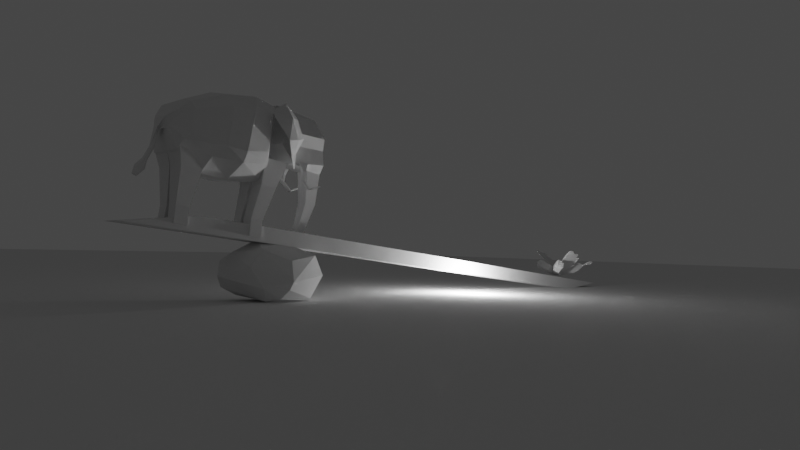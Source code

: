 # Source: balance.blend  (saved by Blender 3.0.42; exported with 4.5.12 LTS)
import bpy
from mathutils import Matrix  # noqa: F401  (used for matrix-valued properties, if any)

bpy.ops.wm.read_factory_settings(use_empty=True)
scene = bpy.context.scene
scene.name = 'Scene'

# ---- collections
col_collection = bpy.data.collections.new('Collection'); scene.collection.children.link(col_collection)

# ---- world
world_world = bpy.data.worlds.new('World'); scene.world = world_world
world_world.use_nodes = True; world_world.node_tree.nodes.clear()
_N = world_world.node_tree.nodes; _L = world_world.node_tree.links
n0 = _N.new('ShaderNodeOutputWorld'); n0.name = 'World Output'; n0.location = (300, 300)
n1 = _N.new('ShaderNodeBackground'); n1.name = 'Background'; n1.location = (10, 300)
n1.inputs[0].default_value = (0.05088, 0.05088, 0.05088, 1.0)
_L.new(n1.outputs[0], n0.inputs[0])
n0.is_active_output = True
world_world.color = (0.0, 0.0, 0.0)
world_world.use_sun_shadow = False
world_world.sun_shadow_jitter_overblur = 0.0

# ---- cameras
cam_camera = bpy.data.cameras.new('Camera')
cam_camera.lens = 30.0
cam_camera.ortho_scale = 7.314

# ---- lights
light_light = bpy.data.lights.new('Light', 'POINT')
light_light.transmission_factor = 0.0
light_light.energy = 1000.0
light_light.shadow_soft_size = 0.1
light_light.shadow_maximum_resolution = 0.006
light_light.use_absolute_resolution = True

# ---- meshes
me_cube_001 = bpy.data.meshes.new('Cube.001')
me_cube_001.from_pydata([(0.07079, -0.4089, 0.4249), (0.1124, -0.4089, -0.08531), (0.5816, -1.646, 2.185), (0.5816, -1.521, 2.185), (0.1361, -2.109, 0.1619), (0.2514, -2.427, 2.285), (0.1361, -1.927, 0.3642), (0.2514, -1.924, 2.285), (0.4701, -1.543, 2.128), (0.4701, -1.624, 2.128), (0.4702, -1.814, 3.867), (0.4702, -0.6155, 3.801), (0.4592, -1.604, 1.914), (0.4592, -1.563, 1.914), (0.4699, -2.371, 2.554), (0.4699, -1.215, 2.363), (0.5734, -1.636, 1.898), (0.4422, -2.294, 3.005), (0.5734, -1.53, 1.898), (0.4422, -0.735, 2.872), (0.4733, -1.414, 2.455), (0.6358, -2.154, 3.334), (0.4733, -1.752, 2.455), (0.6358, -0.6913, 3.259), (0.3645, -1.523, 2.325), (0.3645, -1.644, 2.325), (0.2235, -1.143, 3.984), (0.2235, -0.521, 4.034), (0.1361, -1.882, 0.2821), (0.1361, -1.894, 0.01009), (0.7263, 2.721, 2.428), (0.7255, 2.721, 2.772), (0.0, 2.815, 2.905), (0.0, 2.815, 2.197), (0.5435, 2.815, 2.905), (0.5456, 2.815, 2.197), (0.6818, 2.788, 2.335), (0.6805, 2.788, 2.865), (0.0, -1.927, 0.3642), (0.0, -1.899, 2.277), (0.0, -2.109, 0.1619), (0.0, -2.427, 2.285), (0.0, -0.6155, 3.801), (0.0, -1.814, 3.867), (0.0, -1.215, 2.363), (0.0, -2.371, 2.554), (0.0, -0.735, 2.872), (0.0, -2.294, 3.005), (0.0, -0.6913, 3.259), (0.0, -2.154, 3.334), (-0.01664, -0.521, 4.034), (-0.01664, -1.143, 3.984), (0.1124, -0.009646, -0.08531), (0.07079, -0.009646, 0.4249), (0.5117, -0.4089, -0.08531), (0.4701, -0.4089, 0.4249), (0.5117, -0.009646, -0.08531), (0.4701, -0.009646, 0.4249), (0.07291, -0.6418, 1.455), (0.07291, -0.1219, 1.455), (0.5928, -0.6418, 1.455), (0.5928, -0.1219, 1.455), (0.05176, -0.7669, 2.218), (0.05176, 0.003257, 2.218), (0.822, -0.7669, 2.218), (0.822, 0.003257, 2.218), (0.9682, 1.706, 3.566), (0.8188, 1.706, 1.843), (0.8145, -0.08301, 3.756), (0.8188, -0.08301, 2.033), (0.3759, -0.1711, 1.585), (0.369, -0.1711, 3.889), (0.3759, 1.794, 1.395), (0.369, 1.794, 3.699), (0.0, 1.794, 1.395), (0.0, 1.794, 3.699), (0.0, -0.1711, 1.585), (0.0, -0.1711, 3.889), (1.26, 1.489, 3.264), (1.263, 1.489, 2.146), (1.106, 0.1343, 3.453), (1.109, 0.1343, 2.335), (0.07079, 1.938, 0.4077), (0.1124, 1.938, -0.1026), (0.1124, 2.337, -0.1026), (0.07079, 2.337, 0.4077), (0.5117, 1.938, -0.1026), (0.4701, 1.938, 0.4077), (0.5117, 2.337, -0.1026), (0.4701, 2.337, 0.4077), (0.01792, 1.822, 1.455), (0.01792, 2.452, 1.455), (0.6478, 1.822, 1.455), (0.6478, 2.452, 1.455), (0.0, 1.561, 2.218), (0.0, 2.714, 2.218), (1.013, 1.561, 2.218), (0.8297, 2.714, 2.218), (1.149, 0.8289, 3.756), (1.154, 0.8979, 1.843), (0.3759, 0.8979, 1.395), (0.369, 0.8289, 3.889), (0.0, 0.8289, 3.889), (0.0, 0.8979, 1.395), (1.296, 0.8289, 3.453), (1.299, 0.8979, 2.146), (0.939, 2.599, 3.135), (0.9415, 2.599, 2.109), (0.6781, 2.652, 1.843), (0.674, 2.652, 3.213), (0.0, 2.652, 1.843), (0.0, 2.652, 3.213), (1.026, 2.47, 2.954), (1.028, 2.47, 2.29), (0.4702, -1.198, 3.726), (0.4699, -1.198, 2.371), (0.4422, -1.17, 2.797), (0.6358, -1.364, 3.143), (0.2235, -0.9681, 3.959), (1.053, -0.5899, 3.537), (0.7351, -1.103, 2.126), (0.9643, -0.9154, 2.528), (1.214, -0.7555, 2.896), (0.7294, -0.4764, 4.015), (1.344, 0.2082, 3.301), (0.8193, -1.006, 2.113), (1.141, -0.6542, 2.414), (1.543, -0.2486, 2.727), (0.8726, 0.04708, 3.618), (0.0, -1.882, 0.2821), (0.0, -1.894, 0.01009), (0.1361, -1.758, 0.3293), (0.1361, -1.7, 0.06319), (0.0, -1.758, 0.3293), (0.0, -1.7, 0.06319), (0.1938, -2.061, 1.291), (0.1938, -2.449, 1.291), (0.0, -2.449, 1.291), (0.0, -2.049, 1.287), (0.4592, -2.278, 1.856), (0.4592, -2.237, 1.856), (0.5734, -2.31, 1.84), (0.5734, -2.204, 1.84), (0.4592, -1.924, 1.677), (0.5734, -1.957, 1.661), (0.5734, -1.851, 1.661), (0.4592, -1.883, 1.677), (0.342, 2.839, 2.515), (0.3416, 2.9, 2.663), (0.0, 2.964, 2.704), (0.0, 2.838, 2.399), (0.2568, 2.964, 2.704), (0.2578, 2.838, 2.399), (0.3212, 2.851, 2.463), (0.3206, 2.946, 2.691), (0.06218, 3.136, 1.502), (0.06203, 3.192, 1.527), (0.0, 3.221, 1.522), (0.0, 3.106, 1.47), (0.02959, 3.221, 1.522), (0.02997, 3.106, 1.47), (0.05424, 3.126, 1.485), (0.05401, 3.212, 1.523), (0.06684, 3.352, 1.021), (0.06669, 3.408, 1.046), (0.0, 3.437, 1.04), (0.0, 3.322, 0.9885), (0.03425, 3.437, 1.04), (0.03463, 3.322, 0.9885), (0.0589, 3.342, 1.003), (0.05866, 3.428, 1.041), (0.1388, 3.216, 1.261), (0.123, 3.196, 1.226), (0.07474, 3.155, 1.197), (0.07398, 3.384, 1.3), (0.0, 3.384, 1.3), (0.1226, 3.367, 1.303), (0.1385, 3.327, 1.311), (0.0, 3.155, 1.197), (0.1123, 2.917, 2.374), (0.0, 2.917, 2.374), (0.03552, 2.947, 2.396), (0.03588, 2.996, 2.41), (0.05446, 2.936, 2.383), (0.1133, 3.019, 2.401), (0.0, 3.019, 2.401), (0.05502, 3.013, 2.404), (0.0, 2.978, 1.83), (0.07009, 3.008, 1.858), (0.06259, 2.998, 1.842), (0.03929, 3.087, 1.87), (0.06236, 3.079, 1.872), (0.03965, 2.978, 1.83), (0.06994, 3.061, 1.877), (0.0, 3.087, 1.87)], [], [(59, 58, 62, 63), (138, 39, 7, 135), (135, 7, 5, 136), (57, 53, 59, 61), (6, 4, 29, 28), (24, 20, 3, 8), (43, 10, 26, 51), (49, 21, 10, 43), (25, 24, 8, 9), (21, 23, 11, 10), (15, 14, 22, 20), (52, 53, 57, 56), (41, 5, 14, 45), (52, 56, 54, 1), (14, 15, 19, 17), (144, 143, 139, 141), (45, 14, 17, 47), (8, 3, 18, 13), (17, 19, 23, 21), (14, 5, 25, 22), (47, 17, 21, 49), (7, 15, 20, 24), (2, 9, 12, 16), (3, 2, 16, 18), (10, 11, 27, 26), (1, 0, 53, 52), (30, 36, 153, 147), (109, 106, 37, 34), (111, 109, 34, 32), (34, 37, 154, 151), (108, 110, 33, 35), (112, 113, 30, 31), (32, 34, 151, 149), (129, 28, 131, 133), (11, 42, 50, 27), (27, 50, 51, 26), (5, 7, 24, 25), (19, 46, 48, 23), (9, 8, 13, 12), (15, 44, 46, 19), (54, 55, 0, 1), (7, 39, 44, 15), (23, 48, 42, 11), (22, 25, 9, 2), (20, 22, 2, 3), (55, 57, 61, 60), (136, 5, 41, 137), (56, 57, 55, 54), (53, 0, 58, 59), (0, 55, 60, 58), (65, 63, 62, 64), (60, 61, 65, 64), (58, 60, 64, 62), (61, 59, 63, 65), (100, 72, 67, 99), (73, 66, 106, 109), (101, 71, 68, 98), (71, 70, 69, 68), (103, 100, 70, 76), (75, 73, 109, 111), (101, 102, 77, 71), (105, 104, 80, 81), (70, 71, 77, 76), (99, 67, 79, 105), (79, 67, 107, 113), (68, 69, 81, 80), (98, 68, 80, 104), (91, 90, 94, 95), (89, 85, 91, 93), (84, 85, 89, 88), (84, 88, 86, 83), (83, 82, 85, 84), (86, 87, 82, 83), (87, 89, 93, 92), (88, 89, 87, 86), (85, 82, 90, 91), (82, 87, 92, 90), (97, 95, 94, 96), (92, 93, 97, 96), (90, 92, 96, 94), (93, 91, 95, 97), (66, 98, 104, 78), (69, 99, 105, 81), (79, 78, 104, 105), (73, 75, 102, 101), (74, 72, 100, 103), (73, 101, 98, 66), (70, 100, 99, 69), (106, 112, 31, 37), (107, 108, 35, 36), (113, 107, 36, 30), (78, 79, 113, 112), (67, 72, 108, 107), (72, 74, 110, 108), (66, 78, 112, 106), (117, 116, 121, 122), (114, 118, 123, 119), (114, 117, 122, 119), (115, 116, 121, 120), (119, 123, 128, 124), (120, 121, 126, 125), (122, 121, 126, 127), (119, 122, 127, 124), (4, 40, 130, 29), (38, 6, 28, 129), (133, 131, 132, 134), (28, 29, 132, 131), (29, 130, 134, 132), (4, 136, 137, 40), (6, 135, 136, 4), (38, 138, 135, 6), (139, 140, 142, 141), (146, 145, 142, 140), (143, 146, 140, 139), (145, 144, 141, 142), (18, 16, 144, 145), (12, 13, 146, 143), (13, 18, 145, 146), (16, 12, 143, 144), (188, 189, 161, 155), (193, 188, 155, 156), (192, 187, 158, 160), (37, 31, 148, 154), (36, 35, 152, 153), (35, 33, 150, 152), (31, 30, 147, 148), (174, 176, 170, 167), (175, 174, 167, 165), (171, 172, 169, 163), (194, 190, 159, 157), (190, 191, 162, 159), (191, 193, 156, 162), (189, 192, 160, 161), (166, 165, 167, 168), (169, 170, 164, 163), (168, 167, 170, 169), (176, 177, 164, 170), (172, 173, 168, 169), (173, 178, 166, 168), (177, 171, 163, 164), (156, 155, 171, 177), (160, 158, 178, 173), (161, 160, 173, 172), (162, 156, 177, 176), (155, 161, 172, 171), (157, 159, 174, 175), (159, 162, 176, 174), (153, 152, 179, 183), (154, 148, 182, 186), (151, 154, 186, 184), (149, 151, 184, 185), (152, 150, 180, 179), (148, 147, 181, 182), (147, 153, 183, 181), (183, 179, 192, 189), (186, 182, 193, 191), (184, 186, 191, 190), (185, 184, 190, 194), (179, 180, 187, 192), (182, 181, 188, 193), (181, 183, 189, 188)])
_uv = me_cube_001.uv_layers.new(name='UVMap')
_uv.uv.foreach_set('vector', [0.625, 1.0, 0.625, 0.75, 0.625, 0.75, 0.625, 1.0, 0.5, 0.375, 0.625, 0.375, 0.625, 0.5, 0.5, 0.5, 0.5, 0.5, 0.625, 0.5, 0.625, 0.75, 0.5, 0.75, 0.625, 0.5, 0.625, 0.25, 0.625, 0.25, 0.625, 0.5, 0.375, 0.5, 0.375, 0.75, 0.375, 0.75, 0.375, 0.5, 0.625, 0.5, 0.625, 0.5, 0.625, 0.5, 0.625, 0.5, 0.625, 0.875, 0.625, 0.75, 0.625, 0.75, 0.625, 0.875, 0.625, 0.875, 0.625, 0.75, 0.625, 0.75, 0.625, 0.875, 0.625, 0.75, 0.625, 0.5, 0.625, 0.5, 0.625, 0.75, 0.625, 0.75, 0.625, 0.5, 0.625, 0.5, 0.625, 0.75, 0.625, 0.5, 0.625, 0.75, 0.625, 0.75, 0.625, 0.5, 0.375, 0.25, 0.625, 0.25, 0.625, 0.5, 0.375, 0.5, 0.625, 0.875, 0.625, 0.75, 0.625, 0.75, 0.625, 0.875, 0.375, 0.5, 0.625, 0.5, 0.625, 0.75, 0.375, 0.75, 0.625, 0.75, 0.625, 0.5, 0.625, 0.5, 0.625, 0.75, 0.625, 0.75, 0.625, 0.75, 0.625, 0.75, 0.625, 0.75, 0.625, 0.875, 0.625, 0.75, 0.625, 0.75, 0.625, 0.875, 0.625, 0.5, 0.625, 0.5, 0.625, 0.5, 0.625, 0.5, 0.625, 0.75, 0.625, 0.5, 0.625, 0.5, 0.625, 0.75, 0.625, 0.75, 0.625, 0.75, 0.625, 0.75, 0.625, 0.75, 0.625, 0.875, 0.625, 0.75, 0.625, 0.75, 0.625, 0.875, 0.625, 0.5, 0.625, 0.5, 0.625, 0.5, 0.625, 0.5, 0.625, 0.75, 0.625, 0.75, 0.625, 0.75, 0.625, 0.75, 0.625, 0.5, 0.625, 0.75, 0.625, 0.75, 0.625, 0.5, 0.625, 0.75, 0.625, 0.5, 0.625, 0.5, 0.625, 0.75, 0.375, 0.75, 0.625, 0.75, 0.625, 1.0, 0.375, 1.0, 0.375, 0.5, 0.375, 0.5, 0.375, 0.5, 0.375, 0.5, 0.625, 0.5, 0.625, 0.5, 0.625, 0.5, 0.625, 0.5, 0.75, 0.5, 0.625, 0.5, 0.625, 0.5, 0.75, 0.5, 0.625, 0.5, 0.625, 0.5, 0.625, 0.5, 0.625, 0.5, 0.375, 0.5, 0.25, 0.5, 0.25, 0.5, 0.375, 0.5, 0.625, 0.5, 0.375, 0.5, 0.375, 0.5, 0.625, 0.5, 0.75, 0.5, 0.625, 0.5, 0.625, 0.5, 0.75, 0.5, 0.375, 0.375, 0.375, 0.5, 0.375, 0.5, 0.375, 0.375, 0.625, 0.5, 0.625, 0.375, 0.625, 0.375, 0.625, 0.5, 0.625, 0.5, 0.75, 0.5, 0.75, 0.75, 0.625, 0.75, 0.625, 0.75, 0.625, 0.5, 0.625, 0.5, 0.625, 0.75, 0.625, 0.5, 0.625, 0.375, 0.625, 0.375, 0.625, 0.5, 0.625, 0.75, 0.625, 0.5, 0.625, 0.5, 0.625, 0.75, 0.625, 0.5, 0.625, 0.375, 0.625, 0.375, 0.625, 0.5, 0.125, 0.5, 0.375, 0.5, 0.375, 0.75, 0.125, 0.75, 0.625, 0.5, 0.625, 0.375, 0.625, 0.375, 0.625, 0.5, 0.625, 0.5, 0.625, 0.375, 0.625, 0.375, 0.625, 0.5, 0.625, 0.75, 0.625, 0.75, 0.625, 0.75, 0.625, 0.75, 0.625, 0.5, 0.625, 0.75, 0.625, 0.75, 0.625, 0.5, 0.875, 0.75, 0.875, 0.5, 0.875, 0.5, 0.875, 0.75, 0.5, 0.75, 0.625, 0.75, 0.625, 0.875, 0.5, 0.875, 0.625, 0.5, 0.875, 0.5, 0.875, 0.75, 0.625, 0.75, 0.625, 1.0, 0.625, 0.75, 0.625, 0.75, 0.625, 1.0, 0.375, 0.75, 0.375, 0.5, 0.375, 0.5, 0.375, 0.75, 0.375, 0.0, 0.625, 0.0, 0.625, 0.25, 0.375, 0.25, 0.875, 0.75, 0.875, 0.5, 0.875, 0.5, 0.875, 0.75, 0.375, 0.75, 0.375, 0.5, 0.375, 0.5, 0.375, 0.75, 0.625, 0.5, 0.625, 0.25, 0.625, 0.25, 0.625, 0.5, 0.375, 0.625, 0.375, 0.5, 0.375, 0.5, 0.375, 0.625, 0.625, 0.5, 0.625, 0.5, 0.625, 0.5, 0.625, 0.5, 0.625, 0.625, 0.625, 0.75, 0.625, 0.75, 0.625, 0.625, 0.625, 0.75, 0.375, 0.75, 0.375, 0.75, 0.625, 0.75, 0.25, 0.625, 0.375, 0.625, 0.375, 0.75, 0.25, 0.75, 0.75, 0.5, 0.625, 0.5, 0.625, 0.5, 0.75, 0.5, 0.625, 0.625, 0.75, 0.625, 0.75, 0.75, 0.625, 0.75, 0.375, 0.625, 0.625, 0.625, 0.625, 0.75, 0.375, 0.75, 0.375, 0.75, 0.625, 0.75, 0.625, 0.875, 0.375, 0.875, 0.375, 0.625, 0.375, 0.5, 0.375, 0.5, 0.375, 0.625, 0.375, 0.5, 0.375, 0.5, 0.375, 0.5, 0.375, 0.5, 0.625, 0.75, 0.375, 0.75, 0.375, 0.75, 0.625, 0.75, 0.625, 0.625, 0.625, 0.75, 0.625, 0.75, 0.625, 0.625, 0.625, 1.0, 0.625, 0.75, 0.625, 0.75, 0.625, 1.0, 0.625, 0.5, 0.625, 0.25, 0.625, 0.25, 0.625, 0.5, 0.375, 0.25, 0.625, 0.25, 0.625, 0.5, 0.375, 0.5, 0.375, 0.5, 0.625, 0.5, 0.625, 0.75, 0.375, 0.75, 0.375, 0.75, 0.625, 0.75, 0.625, 1.0, 0.375, 1.0, 0.125, 0.5, 0.375, 0.5, 0.375, 0.75, 0.125, 0.75, 0.875, 0.75, 0.875, 0.5, 0.875, 0.5, 0.875, 0.75, 0.625, 0.5, 0.875, 0.5, 0.875, 0.75, 0.625, 0.75, 0.625, 1.0, 0.625, 0.75, 0.625, 0.75, 0.625, 1.0, 0.375, 0.75, 0.375, 0.5, 0.375, 0.5, 0.375, 0.75, 0.375, 0.0, 0.625, 0.0, 0.625, 0.25, 0.375, 0.25, 0.875, 0.75, 0.875, 0.5, 0.875, 0.5, 0.875, 0.75, 0.375, 0.75, 0.375, 0.5, 0.375, 0.5, 0.375, 0.75, 0.625, 0.5, 0.625, 0.25, 0.625, 0.25, 0.625, 0.5, 0.625, 0.5, 0.625, 0.625, 0.625, 0.625, 0.625, 0.5, 0.375, 0.75, 0.375, 0.625, 0.375, 0.625, 0.375, 0.75, 0.375, 0.5, 0.625, 0.5, 0.625, 0.625, 0.375, 0.625, 0.625, 0.5, 0.75, 0.5, 0.75, 0.625, 0.625, 0.625, 0.25, 0.5, 0.375, 0.5, 0.375, 0.625, 0.25, 0.625, 0.625, 0.5, 0.625, 0.625, 0.625, 0.625, 0.625, 0.5, 0.375, 0.75, 0.375, 0.625, 0.375, 0.625, 0.375, 0.75, 0.625, 0.5, 0.625, 0.5, 0.625, 0.5, 0.625, 0.5, 0.375, 0.5, 0.375, 0.5, 0.375, 0.5, 0.375, 0.5, 0.375, 0.5, 0.375, 0.5, 0.375, 0.5, 0.375, 0.5, 0.625, 0.5, 0.375, 0.5, 0.375, 0.5, 0.625, 0.5, 0.375, 0.5, 0.375, 0.5, 0.375, 0.5, 0.375, 0.5, 0.375, 0.5, 0.25, 0.5, 0.25, 0.5, 0.375, 0.5, 0.625, 0.5, 0.625, 0.5, 0.625, 0.5, 0.625, 0.5, 0.625, 0.75, 0.625, 0.75, 0.625, 0.75, 0.625, 0.75, 0.625, 0.75, 0.625, 0.75, 0.625, 0.75, 0.625, 0.75, 0.625, 0.75, 0.625, 0.75, 0.625, 0.75, 0.625, 0.75, 0.625, 0.75, 0.625, 0.75, 0.625, 0.75, 0.625, 0.75, 0.625, 0.75, 0.625, 0.75, 0.625, 0.75, 0.625, 0.75, 0.625, 0.75, 0.625, 0.75, 0.625, 0.75, 0.625, 0.75, 0.625, 0.75, 0.625, 0.75, 0.625, 0.75, 0.625, 0.75, 0.625, 0.75, 0.625, 0.75, 0.625, 0.75, 0.625, 0.75, 0.375, 0.75, 0.375, 0.875, 0.375, 0.875, 0.375, 0.75, 0.375, 0.375, 0.375, 0.5, 0.375, 0.5, 0.375, 0.375, 0.25, 0.5, 0.375, 0.5, 0.375, 0.75, 0.25, 0.75, 0.375, 0.5, 0.375, 0.75, 0.375, 0.75, 0.375, 0.5, 0.375, 0.75, 0.375, 0.875, 0.375, 0.875, 0.375, 0.75, 0.375, 0.75, 0.5, 0.75, 0.5, 0.875, 0.375, 0.875, 0.375, 0.5, 0.5, 0.5, 0.5, 0.75, 0.375, 0.75, 0.375, 0.375, 0.5, 0.375, 0.5, 0.5, 0.375, 0.5, 0.625, 0.75, 0.625, 0.5, 0.625, 0.5, 0.625, 0.75, 0.625, 0.5, 0.625, 0.5, 0.625, 0.5, 0.625, 0.5, 0.625, 0.75, 0.625, 0.5, 0.625, 0.5, 0.625, 0.75, 0.625, 0.5, 0.625, 0.75, 0.625, 0.75, 0.625, 0.5, 0.625, 0.5, 0.625, 0.75, 0.625, 0.75, 0.625, 0.5, 0.625, 0.75, 0.625, 0.5, 0.625, 0.5, 0.625, 0.75, 0.625, 0.5, 0.625, 0.5, 0.625, 0.5, 0.625, 0.5, 0.625, 0.75, 0.625, 0.75, 0.625, 0.75, 0.625, 0.75, 0.375, 0.5, 0.375, 0.5, 0.375, 0.5, 0.375, 0.5, 0.625, 0.5, 0.375, 0.5, 0.375, 0.5, 0.625, 0.5, 0.375, 0.5, 0.25, 0.5, 0.25, 0.5, 0.375, 0.5, 0.625, 0.5, 0.625, 0.5, 0.625, 0.5, 0.625, 0.5, 0.375, 0.5, 0.375, 0.5, 0.375, 0.5, 0.375, 0.5, 0.375, 0.5, 0.25, 0.5, 0.25, 0.5, 0.375, 0.5, 0.625, 0.5, 0.375, 0.5, 0.375, 0.5, 0.625, 0.5, 0.625, 0.5, 0.625, 0.5, 0.625, 0.5, 0.625, 0.5, 0.75, 0.5, 0.625, 0.5, 0.625, 0.5, 0.75, 0.5, 0.375, 0.5, 0.375, 0.5, 0.375, 0.5, 0.375, 0.5, 0.75, 0.5, 0.625, 0.5, 0.625, 0.5, 0.75, 0.5, 0.625, 0.5, 0.625, 0.5, 0.625, 0.5, 0.625, 0.5, 0.625, 0.5, 0.625, 0.5, 0.625, 0.5, 0.625, 0.5, 0.375, 0.5, 0.375, 0.5, 0.375, 0.5, 0.375, 0.5, 0.375, 0.375, 0.625, 0.375, 0.625, 0.5, 0.375, 0.5, 0.375, 0.5, 0.625, 0.5, 0.625, 0.5, 0.375, 0.5, 0.375, 0.5, 0.625, 0.5, 0.625, 0.5, 0.375, 0.5, 0.625, 0.5, 0.625, 0.5, 0.625, 0.5, 0.625, 0.5, 0.375, 0.5, 0.375, 0.5, 0.375, 0.5, 0.375, 0.5, 0.375, 0.5, 0.25, 0.5, 0.25, 0.5, 0.375, 0.5, 0.625, 0.5, 0.375, 0.5, 0.375, 0.5, 0.625, 0.5, 0.625, 0.5, 0.375, 0.5, 0.375, 0.5, 0.625, 0.5, 0.375, 0.5, 0.25, 0.5, 0.25, 0.5, 0.375, 0.5, 0.375, 0.5, 0.375, 0.5, 0.375, 0.5, 0.375, 0.5, 0.625, 0.5, 0.625, 0.5, 0.625, 0.5, 0.625, 0.5, 0.375, 0.5, 0.375, 0.5, 0.375, 0.5, 0.375, 0.5, 0.75, 0.5, 0.625, 0.5, 0.625, 0.5, 0.75, 0.5, 0.625, 0.5, 0.625, 0.5, 0.625, 0.5, 0.625, 0.5, 0.375, 0.5, 0.375, 0.5, 0.375, 0.5, 0.375, 0.5, 0.625, 0.5, 0.625, 0.5, 0.625, 0.5, 0.625, 0.5, 0.625, 0.5, 0.625, 0.5, 0.625, 0.5, 0.625, 0.5, 0.75, 0.5, 0.625, 0.5, 0.625, 0.5, 0.75, 0.5, 0.375, 0.5, 0.25, 0.5, 0.25, 0.5, 0.375, 0.5, 0.625, 0.5, 0.375, 0.5, 0.375, 0.5, 0.625, 0.5, 0.375, 0.5, 0.375, 0.5, 0.375, 0.5, 0.375, 0.5, 0.375, 0.5, 0.375, 0.5, 0.375, 0.5, 0.375, 0.5, 0.625, 0.5, 0.625, 0.5, 0.625, 0.5, 0.625, 0.5, 0.625, 0.5, 0.625, 0.5, 0.625, 0.5, 0.625, 0.5, 0.75, 0.5, 0.625, 0.5, 0.625, 0.5, 0.75, 0.5, 0.375, 0.5, 0.25, 0.5, 0.25, 0.5, 0.375, 0.5, 0.625, 0.5, 0.375, 0.5, 0.375, 0.5, 0.625, 0.5, 0.375, 0.5, 0.375, 0.5, 0.375, 0.5, 0.375, 0.5])
me_cube_001.use_remesh_fix_poles = True
me_cube_001.use_remesh_preserve_attributes = False
me_cube_001.use_mirror_vertex_groups = False
me_cube_001.update()
me_icosphere = bpy.data.meshes.new('Icosphere')
me_icosphere.from_pydata([(0.672, 1.275, -0.01776), (0.233, -1.93, 0.02663), (1.793, -1.396, 0.5411), (-0.8037, 0.5716, -0.1968), (1.265, 0.958, 0.487), (0.6081, 0.1472, 1.34), (0.5427, 1.016, 0.7564), (1.475, -1.11, -0.1416), (1.954, -0.7554, 0.6062), (-0.2306, -1.548, -0.2296), (0.8811, 0.9796, -0.3032), (0.6231, -1.56, 1.131), (-0.1708, -1.514, 1.126), (0.6226, -0.82, -0.4083), (-0.2734, -1.855, 0.5445), (1.157, -0.6893, 1.315), (-0.5939, -0.3731, 0.7679), (-0.195, 0.4463, 0.9513), (0.3318, -0.5145, 1.381), (-0.3642, 0.8791, 0.3551), (-1.096, -0.203, 0.1298), (-1.063, -0.1363, -0.1171), (1.436, 0.7843, -0.06025), (1.07, 0.3283, -0.4584), (-0.414, 0.1788, -0.5406), (-0.7505, -0.09089, -0.4115)], [], [(24, 13, 25), (22, 7, 23), (7, 22, 8), (24, 3, 0), (14, 9, 1), (21, 9, 14), (0, 22, 10), (4, 6, 5), (6, 17, 5), (17, 19, 20), (16, 17, 20), (17, 16, 18), (12, 16, 20), (11, 12, 14), (15, 11, 2), (8, 15, 2), (4, 15, 8), (22, 4, 8), (4, 22, 0), (6, 4, 0), (0, 19, 6), (3, 19, 0), (3, 20, 19), (21, 20, 3), (12, 20, 14), (1, 2, 11, 14), (13, 1, 9), (7, 1, 13), (2, 1, 7), (23, 24, 10), (24, 0, 10), (24, 25, 3), (24, 23, 13), (13, 9, 25), (13, 23, 7), (8, 2, 7), (18, 12, 11), (17, 6, 19), (15, 4, 5), (18, 5, 17), (12, 18, 16), (18, 11, 15), (5, 18, 15), (21, 3, 25), (14, 20, 21), (25, 9, 21), (10, 22, 23)])
_uv = me_icosphere.uv_layers.new(name='UVMap')
_uv.uv.foreach_set('vector', [0.09986, 0.01851, 0.06818, 0.03937, 0.1667, 0.1348, 0.5739, 0.223, 0.7222, 0.1934, 0.6088, 0.1562, 0.7222, 0.1934, 0.5739, 0.223, 0.6867, 0.2797, 0.2845, 0.08182, 0.2843, 0.2064, 0.4612, 0.2394, 0.8862, 0.2744, 0.8872, 0.1833, 0.8341, 0.2206, 0.9545, 0.2362, 0.8872, 0.1833, 0.8862, 0.2744, 0.4612, 0.2394, 0.5739, 0.223, 0.5174, 0.1634, 0.5446, 0.2904, 0.481, 0.3463, 0.5699, 0.3988, 0.455, 0.3441, 0.3558, 0.3965, 0.3864, 0.433, 0.3558, 0.3965, 0.3485, 0.2874, 0.2955, 0.3576, 0.1343, 0.3743, 0.2105, 0.4144, 0.1459, 0.2784, 0.2105, 0.4144, 0.1343, 0.3743, 0.1818, 0.4724, 0.09091, 0.3149, 0.1343, 0.3743, 0.1459, 0.2784, 0.8, 0.3382, 0.8843, 0.3348, 0.8862, 0.2744, 0.7, 0.3574, 0.8, 0.3382, 0.7398, 0.2751, 0.6867, 0.2797, 0.7, 0.3574, 0.7398, 0.2751, 0.5446, 0.2904, 0.7, 0.3574, 0.6867, 0.2797, 0.5739, 0.223, 0.5446, 0.2904, 0.6867, 0.2797, 0.5446, 0.2904, 0.5739, 0.223, 0.4612, 0.2394, 0.481, 0.3463, 0.5446, 0.2904, 0.4612, 0.2394, 0.4612, 0.2394, 0.3485, 0.2874, 0.481, 0.3463, 0.2843, 0.2064, 0.3485, 0.2874, 0.4612, 0.2394, 0.2843, 0.2064, 0.1459, 0.2784, 0.3485, 0.2874, 0.1706, 0.209, 0.1459, 0.2784, 0.2843, 0.2064, 0.09091, 0.3149, 0.1459, 0.2784, 0.06818, 0.2756, 0.8341, 0.2206, 0.7398, 0.2751, 0.8, 0.3382, 0.8862, 0.2744, 0.7867, 0.1253, 0.8341, 0.2206, 0.8872, 0.1833, 0.7222, 0.1934, 0.8341, 0.2206, 0.7867, 0.1253, 0.7398, 0.2751, 0.8341, 0.2206, 0.7222, 0.1934, 0.5, 0.07873, 0.4256, 0.08621, 0.5219, 0.1403, 0.4256, 0.08621, 0.4612, 0.2394, 0.5174, 0.1634, 0.2845, 0.08182, 0.2192, 0.1347, 0.2843, 0.2064, 0.6437, 0.02678, 0.6088, 0.1562, 0.6971, 0.103, 0.7867, 0.1253, 0.8872, 0.1833, 0.8636, 0.07873, 0.6971, 0.103, 0.6088, 0.1562, 0.7222, 0.1934, 0.6867, 0.2797, 0.7398, 0.2751, 0.7222, 0.1934, 0.7235, 0.419, 0.7955, 0.3576, 0.8, 0.3382, 0.3558, 0.3965, 0.455, 0.3441, 0.3485, 0.2874, 0.6136, 0.3576, 0.5446, 0.2904, 0.5699, 0.3988, 0.3636, 0.4724, 0.3864, 0.433, 0.3558, 0.3965, 0.8843, 0.3348, 0.8937, 0.445, 0.9606, 0.3777, 0.7235, 0.419, 0.8, 0.3382, 0.7, 0.3574, 0.6818, 0.3937, 0.7235, 0.419, 0.7, 0.3574, 0.1706, 0.209, 0.2843, 0.2064, 0.1667, 0.1348, 0.06818, 0.2756, 0.1459, 0.2784, 0.1706, 0.209, 0.1667, 0.1348, 0.02628, 0.1772, 0.1706, 0.209, 0.5174, 0.1634, 0.5739, 0.223, 0.6088, 0.1562])
me_icosphere.use_remesh_fix_poles = True
me_icosphere.use_remesh_preserve_attributes = False
me_icosphere.use_mirror_vertex_groups = False
me_icosphere.update()
me_plane = bpy.data.meshes.new('Plane')
me_plane.from_pydata([(4.256, -6.52, 1.804), (-4.256, -6.52, 1.804), (4.256, 14.59, 16.92), (-4.256, 14.59, 16.92)], [], [(0, 1, 3, 2)])
_uv = me_plane.uv_layers.new(name='UVMap')
_uv.uv.foreach_set('vector', [0.0, 0.0, 1.0, 0.0, 1.0, 1.0, 0.0, 1.0])
me_plane.use_remesh_fix_poles = True
me_plane.use_remesh_preserve_attributes = False
me_plane.use_mirror_vertex_groups = False
me_plane.update()
me_plane_004 = bpy.data.meshes.new('Plane.004')
me_plane_004.from_pydata([(0.08088, -0.1303, 0.06008), (0.07029, -0.006634, 0.06008), (0.0, -0.3429, 0.06008), (0.0, 0.08949, 0.06008), (0.1362, 0.2373, 0.06008), (0.0, 0.2433, 0.06008), (0.05051, 0.4483, 0.06008), (0.0, 0.3752, 0.06008), (0.1241, 0.3275, 0.06008), (0.0, 0.3093, 0.06008), (0.1143, 0.1132, 0.06008), (0.0, 0.1664, 0.06008), (0.04831, 0.6022, 0.06008), (0.0, 0.6324, 0.06008), (0.08238, 0.5275, 0.06008), (0.0, 0.5258, 0.06008)], [], [(2, 0, 1, 3), (11, 10, 4, 5), (9, 8, 6, 7), (5, 4, 8, 9), (3, 1, 10, 11), (15, 14, 12, 13), (7, 6, 14, 15)])
_uv = me_plane_004.uv_layers.new(name='UVMap')
_uv.uv.foreach_set('vector', [0.5, 0.0, 1.0, 0.0, 1.0, 1.0, 0.5, 1.0, 0.5, 1.0, 1.0, 1.0, 1.0, 1.0, 0.5, 1.0, 0.5, 1.0, 1.0, 1.0, 1.0, 1.0, 0.5, 1.0, 0.5, 1.0, 1.0, 1.0, 1.0, 1.0, 0.5, 1.0, 0.5, 1.0, 1.0, 1.0, 1.0, 1.0, 0.5, 1.0, 0.5, 1.0, 1.0, 1.0, 1.0, 1.0, 0.5, 1.0, 0.5, 1.0, 1.0, 1.0, 1.0, 1.0, 0.5, 1.0])
me_plane_004.use_remesh_fix_poles = True
me_plane_004.use_remesh_preserve_attributes = False
me_plane_004.use_mirror_vertex_groups = False
me_plane_004.update()
me_plane_005 = bpy.data.meshes.new('Plane.005')
me_plane_005.from_pydata([(0.04831, 0.5682, 0.06008), (0.08933, 0.9258, 0.06008), (0.381, 1.487, 0.1424), (0.8277, 1.867, 0.3969), (1.019, 1.956, 0.479)], [(0, 1), (1, 2), (2, 3), (3, 4)], [])
_uv = me_plane_005.uv_layers.new(name='UVMap')
_uv.uv.foreach_set('vector', [])
me_plane_005.use_remesh_fix_poles = True
me_plane_005.use_remesh_preserve_attributes = False
me_plane_005.use_mirror_vertex_groups = False
me_plane_005.update()
me_plane_006 = bpy.data.meshes.new('Plane.006')
me_plane_006.from_pydata([(0.08615, -0.1468, 0.1703), (0.07847, -0.02317, 0.1631), (0.1263, 0.2208, 0.2084), (0.1176, 0.3109, 0.2001), (0.1104, 0.09662, 0.1933), (1.024, -1.305, 1.06), (1.092, -0.6492, 1.124), (1.506, 0.98, 1.516), (1.542, 1.686, 1.55), (1.363, 0.04748, 1.381), (0.2654, -0.3193, 0.3403), (0.5596, -0.6265, 0.6191), (1.01, 0.1451, 1.046), (0.5342, 0.1208, 0.5951), (1.113, 1.001, 1.143), (0.6195, 0.6109, 0.6759), (0.1561, -0.777, 0.2367), (0.6283, -1.34, 0.6842), (0.8841, 1.536, 0.9268), (0.3408, 0.944, 0.4117), (1.494, -1.874, 1.505), (1.545, -1.743, 1.553), (1.112, -1.345, 1.143), (1.145, -1.216, 1.174), (1.256, -1.652, 1.279), (1.36, -1.375, 1.378), (1.38, -1.891, 1.397), (1.499, -1.562, 1.51), (1.095, -1.065, 1.127), (1.068, -1.325, 1.101), (1.231, -1.307, 1.256), (1.184, -1.453, 1.211), (1.434, -1.466, 1.448), (1.291, -1.824, 1.312), (0.4125, -0.4729, 0.4797), (0.7719, 0.133, 0.8204), (0.8661, 0.806, 0.9097), (0.3244, -1.109, 0.3962), (0.6058, 1.297, 0.663), (0.3223, 0.1087, 0.3942), (0.3729, 0.4159, 0.4422), (0.2027, 0.6457, 0.2808), (0.1719, -0.1713, 0.2517), (0.09963, -0.4619, 0.1831), (0.09499, 0.03886, 0.1787), (0.9674, -0.2853, 1.006), (0.4046, -0.09138, 0.4722), (0.7926, -0.2269, 0.84), (0.6809, -0.1882, 0.7342), (0.2498, -0.02626, 0.3255), (0.09973, 0.05663, 0.1832), (0.4445, -0.02609, 0.51), (0.8594, -0.1125, 0.9033), (0.6979, -0.1326, 0.7502), (0.2721, 0.01527, 0.3466), (1.098, -0.1193, 1.13), (0.1136, 0.1218, 0.1964), (1.287, 0.276, 1.309), (0.5515, 0.2202, 0.6115), (1.031, 0.3186, 1.066), (0.791, 0.2694, 0.8385), (0.3325, 0.171, 0.4039), (1.368, 0.1572, 1.386), (0.112, 0.1092, 0.1948), (0.5428, 0.1705, 0.6033), (1.02, 0.2319, 1.056), (0.7815, 0.2012, 0.8295), (0.3274, 0.1399, 0.3991), (0.1156, 0.1371, 0.1982), (0.562, 0.2805, 0.6214), (1.043, 0.424, 1.078), (0.8026, 0.3523, 0.8495), (0.3531, 0.1956, 0.4234), (1.296, 0.3782, 1.317), (0.1187, 0.1611, 0.2012), (0.612, 0.3356, 0.6688), (1.066, 0.5716, 1.099), (0.8303, 0.4492, 0.8758), (0.3725, 0.2263, 0.4418), (1.507, 0.4848, 1.517), (0.1203, 0.1741, 0.2027), (0.6153, 0.3753, 0.6719), (1.102, 0.6338, 1.133), (0.8587, 0.5045, 0.9026), (0.3812, 0.2461, 0.45), (1.568, 0.5768, 1.575), (0.1216, 0.1854, 0.2039), (0.6174, 0.4931, 0.6739), (1.107, 0.8174, 1.138), (0.8624, 0.6552, 0.9062), (0.377, 0.331, 0.4461), (1.56, 0.7374, 1.567), (0.1248, 0.1997, 0.207), (0.6184, 0.552, 0.6749), (1.11, 0.9092, 1.141), (0.8642, 0.7306, 0.9079), (0.375, 0.3734, 0.4441), (1.516, 0.8587, 1.526), (0.1219, 0.2659, 0.2043), (1.526, 1.135, 1.535), (0.4801, 0.7775, 0.5438), (1.005, 1.289, 1.041), (0.736, 1.052, 0.7863), (0.2878, 0.5308, 0.3615), (0.1197, 0.2884, 0.2022), (0.4104, 0.8607, 0.4778), (0.9512, 1.433, 0.9904), (0.6709, 1.174, 0.7247), (0.2452, 0.5882, 0.3212), (1.608, 1.381, 1.613), (0.1186, 0.2997, 0.2012), (0.3756, 0.9024, 0.4447), (0.9243, 1.478, 0.9649), (0.6384, 1.236, 0.6938), (0.224, 0.617, 0.301), (1.603, 1.563, 1.608), (1.186, 0.09628, 1.213), (1.309, 0.9905, 1.33), (1.193, 1.698, 1.22), (0.9789, -0.1341, 1.017), (1.159, 0.2973, 1.187), (1.194, 0.1945, 1.221), (1.169, 0.4011, 1.197), (1.285, 0.537, 1.307), (1.335, 0.6053, 1.354), (1.334, 0.7774, 1.353), (1.313, 0.884, 1.334), (1.265, 1.212, 1.288), (1.27, 1.466, 1.292), (1.244, 1.607, 1.268), (1.384, 1.751, 1.401), (1.039, -0.1267, 1.073), (1.223, 0.2867, 1.248), (1.281, 0.1759, 1.303), (1.233, 0.3896, 1.257), (1.396, 0.5109, 1.412), (1.451, 0.591, 1.464), (1.447, 0.7574, 1.46), (1.415, 0.8713, 1.43), (1.395, 1.173, 1.412), (1.439, 1.424, 1.453), (1.443, 1.599, 1.457), (1.275, 0.07188, 1.297), (1.408, 0.9853, 1.423)], [], [(47, 11, 6, 45), (133, 142, 9, 62), (11, 17, 5, 6), (139, 143, 7, 99), (103, 40, 15, 100), (102, 36, 14, 101), (42, 43, 16, 10), (34, 37, 17, 11), (67, 39, 13, 64), (66, 35, 12, 65), (49, 42, 10, 46), (48, 34, 11, 47), (27, 26, 20, 21), (28, 29, 22, 23), (30, 31, 24, 25), (32, 33, 26, 27), (6, 5, 29, 28), (23, 22, 31, 30), (25, 24, 33, 32), (46, 10, 34, 48), (64, 13, 35, 66), (10, 16, 37, 34), (100, 15, 36, 102), (44, 1, 42, 49), (63, 4, 39, 67), (1, 0, 43, 42), (98, 2, 40, 103), (50, 44, 49, 54), (51, 46, 48, 53), (54, 49, 46, 51), (142, 131, 55, 9), (39, 54, 51, 13), (35, 53, 52, 12), (13, 51, 53, 35), (4, 50, 54, 39), (68, 56, 61, 72), (69, 58, 60, 71), (71, 60, 59, 70), (72, 61, 58, 69), (134, 132, 57, 73), (56, 63, 67, 61), (58, 64, 66, 60), (60, 66, 65, 59), (61, 67, 64, 58), (132, 133, 62, 57), (135, 134, 73, 79), (78, 72, 69, 75), (77, 71, 70, 76), (75, 69, 71, 77), (74, 68, 72, 78), (80, 74, 78, 84), (81, 75, 77, 83), (83, 77, 76, 82), (84, 78, 75, 81), (136, 135, 79, 85), (137, 136, 85, 91), (90, 84, 81, 87), (89, 83, 82, 88), (87, 81, 83, 89), (86, 80, 84, 90), (92, 86, 90, 96), (93, 87, 89, 95), (95, 89, 88, 94), (96, 90, 87, 93), (138, 137, 91, 97), (143, 138, 97, 7), (40, 96, 93, 15), (36, 95, 94, 14), (15, 93, 95, 36), (2, 92, 96, 40), (104, 98, 103, 108), (105, 100, 102, 107), (107, 102, 101, 106), (108, 103, 100, 105), (140, 139, 99, 109), (141, 140, 109, 115), (114, 108, 105, 111), (113, 107, 106, 112), (111, 105, 107, 113), (110, 104, 108, 114), (3, 110, 114, 41), (19, 111, 113, 38), (38, 113, 112, 18), (41, 114, 111, 19), (130, 141, 115, 8), (18, 112, 129, 118), (112, 106, 128, 129), (106, 101, 127, 128), (14, 94, 126, 117), (94, 88, 125, 126), (88, 82, 124, 125), (82, 76, 123, 124), (76, 70, 122, 123), (59, 65, 121, 120), (70, 59, 120, 122), (12, 52, 119, 116), (101, 14, 117, 127), (65, 12, 116, 121), (118, 129, 141, 130), (129, 128, 140, 141), (128, 127, 139, 140), (117, 126, 138, 143), (126, 125, 137, 138), (125, 124, 136, 137), (124, 123, 135, 136), (123, 122, 134, 135), (120, 121, 133, 132), (122, 120, 132, 134), (116, 119, 131, 142), (127, 117, 143, 139), (121, 116, 142, 133)])
_uv = me_plane_006.uv_layers.new(name='UVMap')
_uv.uv.foreach_set('vector', [1.0, 1.0, 1.0, 1.0, 1.0, 1.0, 1.0, 1.0, 1.0, 1.0, 1.0, 1.0, 1.0, 1.0, 1.0, 1.0, 1.0, 1.0, 1.0, 0.0, 1.0, 0.0, 1.0, 1.0, 1.0, 1.0, 1.0, 1.0, 1.0, 1.0, 1.0, 1.0, 1.0, 1.0, 1.0, 1.0, 1.0, 1.0, 1.0, 1.0, 1.0, 1.0, 1.0, 1.0, 1.0, 1.0, 1.0, 1.0, 1.0, 1.0, 1.0, 0.0, 1.0, 0.0, 1.0, 1.0, 1.0, 1.0, 1.0, 0.0, 1.0, 0.0, 1.0, 1.0, 1.0, 1.0, 1.0, 1.0, 1.0, 1.0, 1.0, 1.0, 1.0, 1.0, 1.0, 1.0, 1.0, 1.0, 1.0, 1.0, 1.0, 1.0, 1.0, 1.0, 1.0, 1.0, 1.0, 1.0, 1.0, 1.0, 1.0, 1.0, 1.0, 1.0, 1.0, 1.0, 1.0, 1.0, 1.0, 0.0, 1.0, 0.0, 1.0, 1.0, 1.0, 1.0, 1.0, 0.0, 1.0, 0.0, 1.0, 1.0, 1.0, 1.0, 1.0, 0.0, 1.0, 0.0, 1.0, 1.0, 1.0, 1.0, 1.0, 0.0, 1.0, 0.0, 1.0, 1.0, 1.0, 1.0, 1.0, 0.0, 1.0, 0.0, 1.0, 1.0, 1.0, 1.0, 1.0, 0.0, 1.0, 0.0, 1.0, 1.0, 1.0, 1.0, 1.0, 0.0, 1.0, 0.0, 1.0, 1.0, 1.0, 1.0, 1.0, 1.0, 1.0, 1.0, 1.0, 1.0, 1.0, 1.0, 1.0, 1.0, 1.0, 1.0, 1.0, 1.0, 1.0, 1.0, 1.0, 0.0, 1.0, 0.0, 1.0, 1.0, 1.0, 1.0, 1.0, 1.0, 1.0, 1.0, 1.0, 1.0, 1.0, 1.0, 1.0, 1.0, 1.0, 1.0, 1.0, 1.0, 1.0, 1.0, 1.0, 1.0, 1.0, 1.0, 1.0, 1.0, 1.0, 1.0, 1.0, 0.0, 1.0, 0.0, 1.0, 1.0, 1.0, 1.0, 1.0, 1.0, 1.0, 1.0, 1.0, 1.0, 1.0, 1.0, 1.0, 1.0, 1.0, 1.0, 1.0, 1.0, 1.0, 1.0, 1.0, 1.0, 1.0, 1.0, 1.0, 1.0, 1.0, 1.0, 1.0, 1.0, 1.0, 1.0, 1.0, 1.0, 1.0, 1.0, 1.0, 1.0, 1.0, 1.0, 1.0, 1.0, 1.0, 1.0, 1.0, 1.0, 1.0, 1.0, 1.0, 1.0, 1.0, 1.0, 1.0, 1.0, 1.0, 1.0, 1.0, 1.0, 1.0, 1.0, 1.0, 1.0, 1.0, 1.0, 1.0, 1.0, 1.0, 1.0, 1.0, 1.0, 1.0, 1.0, 1.0, 1.0, 1.0, 1.0, 1.0, 1.0, 1.0, 1.0, 1.0, 1.0, 1.0, 1.0, 1.0, 1.0, 1.0, 1.0, 1.0, 1.0, 1.0, 1.0, 1.0, 1.0, 1.0, 1.0, 1.0, 1.0, 1.0, 1.0, 1.0, 1.0, 1.0, 1.0, 1.0, 1.0, 1.0, 1.0, 1.0, 1.0, 1.0, 1.0, 1.0, 1.0, 1.0, 1.0, 1.0, 1.0, 1.0, 1.0, 1.0, 1.0, 1.0, 1.0, 1.0, 1.0, 1.0, 1.0, 1.0, 1.0, 1.0, 1.0, 1.0, 1.0, 1.0, 1.0, 1.0, 1.0, 1.0, 1.0, 1.0, 1.0, 1.0, 1.0, 1.0, 1.0, 1.0, 1.0, 1.0, 1.0, 1.0, 1.0, 1.0, 1.0, 1.0, 1.0, 1.0, 1.0, 1.0, 1.0, 1.0, 1.0, 1.0, 1.0, 1.0, 1.0, 1.0, 1.0, 1.0, 1.0, 1.0, 1.0, 1.0, 1.0, 1.0, 1.0, 1.0, 1.0, 1.0, 1.0, 1.0, 1.0, 1.0, 1.0, 1.0, 1.0, 1.0, 1.0, 1.0, 1.0, 1.0, 1.0, 1.0, 1.0, 1.0, 1.0, 1.0, 1.0, 1.0, 1.0, 1.0, 1.0, 1.0, 1.0, 1.0, 1.0, 1.0, 1.0, 1.0, 1.0, 1.0, 1.0, 1.0, 1.0, 1.0, 1.0, 1.0, 1.0, 1.0, 1.0, 1.0, 1.0, 1.0, 1.0, 1.0, 1.0, 1.0, 1.0, 1.0, 1.0, 1.0, 1.0, 1.0, 1.0, 1.0, 1.0, 1.0, 1.0, 1.0, 1.0, 1.0, 1.0, 1.0, 1.0, 1.0, 1.0, 1.0, 1.0, 1.0, 1.0, 1.0, 1.0, 1.0, 1.0, 1.0, 1.0, 1.0, 1.0, 1.0, 1.0, 1.0, 1.0, 1.0, 1.0, 1.0, 1.0, 1.0, 1.0, 1.0, 1.0, 1.0, 1.0, 1.0, 1.0, 1.0, 1.0, 1.0, 1.0, 1.0, 1.0, 1.0, 1.0, 1.0, 1.0, 1.0, 1.0, 1.0, 1.0, 1.0, 1.0, 1.0, 1.0, 1.0, 1.0, 1.0, 1.0, 1.0, 1.0, 1.0, 1.0, 1.0, 1.0, 1.0, 1.0, 1.0, 1.0, 1.0, 1.0, 1.0, 1.0, 1.0, 1.0, 1.0, 1.0, 1.0, 1.0, 1.0, 1.0, 1.0, 1.0, 1.0, 1.0, 1.0, 1.0, 1.0, 1.0, 1.0, 1.0, 1.0, 1.0, 1.0, 1.0, 1.0, 1.0, 1.0, 1.0, 1.0, 1.0, 1.0, 1.0, 1.0, 1.0, 1.0, 1.0, 1.0, 1.0, 1.0, 1.0, 1.0, 1.0, 1.0, 1.0, 1.0, 1.0, 1.0, 1.0, 1.0, 1.0, 1.0, 1.0, 1.0, 1.0, 1.0, 1.0, 1.0, 1.0, 1.0, 1.0, 1.0, 1.0, 1.0, 1.0, 1.0, 1.0, 1.0, 1.0, 1.0, 1.0, 1.0, 1.0, 1.0, 1.0, 1.0, 1.0, 1.0, 1.0, 1.0, 1.0, 1.0, 1.0, 1.0, 1.0, 1.0, 1.0, 1.0, 1.0, 1.0, 1.0, 1.0, 1.0, 1.0, 1.0, 1.0, 1.0, 1.0, 1.0, 1.0, 1.0, 1.0, 1.0, 1.0, 1.0, 1.0, 1.0, 1.0, 1.0, 1.0, 1.0, 1.0, 1.0, 1.0, 1.0, 1.0, 1.0, 1.0, 1.0, 1.0, 1.0, 1.0, 1.0, 1.0, 1.0, 1.0, 1.0, 1.0, 1.0, 1.0, 1.0, 1.0, 1.0, 1.0, 1.0, 1.0, 1.0, 1.0, 1.0, 1.0, 1.0, 1.0, 1.0, 1.0, 1.0, 1.0, 1.0, 1.0, 1.0, 1.0, 1.0, 1.0, 1.0, 1.0, 1.0, 1.0, 1.0, 1.0, 1.0, 1.0, 1.0, 1.0, 1.0, 1.0, 1.0, 1.0, 1.0, 1.0, 1.0, 1.0, 1.0, 1.0, 1.0, 1.0, 1.0, 1.0, 1.0, 1.0, 1.0, 1.0, 1.0, 1.0, 1.0, 1.0, 1.0, 1.0, 1.0, 1.0, 1.0, 1.0, 1.0, 1.0, 1.0, 1.0, 1.0, 1.0, 1.0, 1.0, 1.0, 1.0, 1.0, 1.0, 1.0, 1.0, 1.0, 1.0, 1.0, 1.0, 1.0, 1.0, 1.0, 1.0, 1.0, 1.0, 1.0, 1.0, 1.0, 1.0, 1.0, 1.0, 1.0, 1.0, 1.0, 1.0, 1.0, 1.0, 1.0, 1.0, 1.0, 1.0, 1.0, 1.0, 1.0, 1.0, 1.0, 1.0, 1.0, 1.0, 1.0, 1.0, 1.0, 1.0, 1.0, 1.0, 1.0, 1.0, 1.0, 1.0, 1.0, 1.0, 1.0, 1.0, 1.0, 1.0, 1.0, 1.0, 1.0, 1.0, 1.0, 1.0, 1.0, 1.0, 1.0, 1.0, 1.0, 1.0, 1.0, 1.0, 1.0, 1.0, 1.0, 1.0, 1.0, 1.0, 1.0, 1.0, 1.0, 1.0, 1.0, 1.0, 1.0, 1.0, 1.0, 1.0, 1.0, 1.0, 1.0, 1.0, 1.0, 1.0, 1.0, 1.0, 1.0, 1.0, 1.0, 1.0, 1.0, 1.0, 1.0, 1.0, 1.0, 1.0, 1.0, 1.0, 1.0, 1.0, 1.0, 1.0, 1.0, 1.0, 1.0, 1.0, 1.0, 1.0, 1.0, 1.0, 1.0, 1.0, 1.0, 1.0, 1.0, 1.0, 1.0, 1.0, 1.0, 1.0, 1.0, 1.0, 1.0, 1.0, 1.0, 1.0, 1.0, 1.0, 1.0, 1.0, 1.0, 1.0, 1.0, 1.0, 1.0, 1.0, 1.0, 1.0, 1.0, 1.0, 1.0, 1.0, 1.0, 1.0, 1.0, 1.0, 1.0, 1.0, 1.0, 1.0, 1.0, 1.0, 1.0, 1.0, 1.0, 1.0, 1.0, 1.0, 1.0, 1.0, 1.0, 1.0, 1.0, 1.0, 1.0, 1.0, 1.0, 1.0, 1.0])
me_plane_006.use_remesh_fix_poles = True
me_plane_006.use_remesh_preserve_attributes = False
me_plane_006.use_mirror_vertex_groups = False
me_plane_006.update()
me_plane_007 = bpy.data.meshes.new('Plane.007')
me_plane_007.from_pydata([(1.048, 1.788, 0.5125), (1.168, 1.833, 0.5125), (1.22, 1.969, 0.5125), (1.156, 2.105, 0.5125), (1.016, 2.145, 0.5125), (0.8846, 2.084, 0.5125), (0.8333, 1.958, 0.5125), (0.8974, 1.821, 0.5125)], [], [(1, 2, 3, 4, 5, 6, 7, 0)])
_uv = me_plane_007.uv_layers.new(name='UVMap')
_uv.uv.foreach_set('vector', [0.0, 0.0, 0.0, 0.0, 0.0, 0.0, 0.0, 0.0, 0.0, 0.0, 0.0, 0.0, 0.0, 0.0, 0.0, 0.0])
me_plane_007.use_remesh_fix_poles = True
me_plane_007.use_remesh_preserve_attributes = False
me_plane_007.use_mirror_vertex_groups = False
me_plane_007.update()
me_plane_001 = bpy.data.meshes.new('Plane.001')
me_plane_001.from_pydata([(-1.0, -1.0, 0.0), (1.0, -1.0, 0.0), (-1.0, 1.0, 0.0), (1.0, 1.0, 0.0)], [], [(0, 1, 3, 2)])
_uv = me_plane_001.uv_layers.new(name='UVMap')
_uv.uv.foreach_set('vector', [0.0, 0.0, 1.0, 0.0, 1.0, 1.0, 0.0, 1.0])
me_plane_001.use_remesh_fix_poles = True
me_plane_001.use_remesh_preserve_attributes = False
me_plane_001.use_mirror_vertex_groups = False
me_plane_001.update()

# ---- curves / text
cu_nurbspath = bpy.data.curves.new('NurbsPath', 'CURVE')
cu_nurbspath.dimensions = '3D'
_sp = cu_nurbspath.splines.new('NURBS'); _sp.points.add(11)
_sp.points.foreach_set('co', [-246.6, -71.31, 11.4, 1.0, -93.29, -166.4, 2.246, 1.0, 25.18, -176.3, 0.0, 1.0, 150.9, -126.1, 7.851, 1.0, 198.2, -57.29, 0.0, 1.0, 209.4, 31.51, 10.29, 1.0, 183.2, 157.0, 23.08, 1.0, 45.98, 241.0, 34.19, 1.0, -28.06, 222.9, 27.08, 1.0, -173.6, 196.6, 24.73, 1.0, -202.6, 122.7, 3.455, 1.0, -254.5, 14.65, -4.752, 1.0])
_sp.order_u = 5
_sp.order_v = 0
_sp.use_cyclic_u = True
cu_nurbspath.use_path = True
cu_nurbspath.use_path_clamp = True
cu_nurbspath.eval_time = 238.0
cu_nurbspath.fill_mode = 'FULL'
cu_beziercircle = bpy.data.curves.new('BezierCircle', 'CURVE')
cu_beziercircle.dimensions = '3D'
_sp = cu_beziercircle.splines.new('BEZIER'); _sp.bezier_points.add(3)
_sp.bezier_points.foreach_set('co', [-1.0, 0.0, 0.0, 0.0, 1.0, -0.04771, 1.0, 0.0, 0.0, 0.0, -1.0, 0.09022])
_sp.bezier_points.foreach_set('handle_left', [-1.0, -0.5519, 0.03806, -0.5524, 1.0, -0.04771, 0.9996, 0.5511, -0.038, 0.5532, -1.0, 0.09022])
_sp.bezier_points.foreach_set('handle_right', [-0.9996, 0.5511, -0.038, 0.5524, 1.0, -0.04771, 1.0, -0.5519, 0.03806, -0.5532, -1.0, 0.09022])
for _p, _l, _r in zip(_sp.bezier_points, ['AUTO', 'AUTO', 'AUTO', 'AUTO'], ['AUTO', 'AUTO', 'AUTO', 'AUTO']): _p.handle_left_type = _l; _p.handle_right_type = _r
_sp.order_u = 0
_sp.order_v = 0
_sp.use_cyclic_u = True
cu_beziercircle.use_path = True
cu_beziercircle.use_path_clamp = True
cu_beziercircle.eval_time = 238.0
cu_beziercircle.fill_mode = 'FULL'
arm_metarig_001 = bpy.data.armatures.new('metarig.001')  # bones are not reproduced

# ---- objects
ob_light = bpy.data.objects.new('Light', light_light)
ob_camera = bpy.data.objects.new('Camera', cam_camera)
ob_cube = bpy.data.objects.new('Cube', me_cube_001)
ob_icosphere = bpy.data.objects.new('Icosphere', me_icosphere)
ob_plane = bpy.data.objects.new('Plane', me_plane)
ob_plane_004 = bpy.data.objects.new('Plane.004', me_plane_004)
ob_plane_005 = bpy.data.objects.new('Plane.005', me_plane_005)
ob_plane_006 = bpy.data.objects.new('Plane.006', me_plane_006)
ob_plane_007 = bpy.data.objects.new('Plane.007', me_plane_007)
ob_plane_001 = bpy.data.objects.new('Plane.001', me_plane_001)
ob_nurbspath = bpy.data.objects.new('NurbsPath', cu_nurbspath)
ob_metarig = bpy.data.objects.new('metarig', arm_metarig_001)
ob_beziercircle = bpy.data.objects.new('BezierCircle', cu_beziercircle)

# ---- transforms, parenting, visibility, modifiers, constraints
ob_light.location = (-1.065, 1.352, 0.3987)
ob_light.rotation_euler = (0.7878, -0.07679, 1.766)
ob_light.scale = (0.1, 0.1, 0.1)
ob_light.lock_rotations_4d = False
ob_light.empty_display_type = 'ARROWS'
ob_light.color = (0.0, 0.0, 0.0, 0.0)
ob_light.lineart.crease_threshold = 0.0
ob_camera.location = (-6.445e-05, 8.279e-05, -0.03045)
ob_camera.rotation_euler = (1.477, 0.004183, 3.174)
ob_camera.scale = (0.1, 0.1, 0.1)
ob_camera.lock_rotations_4d = False
ob_camera.empty_display_type = 'ARROWS'
ob_camera.color = (0.0, 0.0, 0.0, 0.0)
ob_camera.display_type = 'WIRE'
ob_camera.lineart.crease_threshold = 0.0
_c = ob_camera.constraints.new('FOLLOW_PATH'); _c.name = 'Follow Path'
_c.target = ob_beziercircle
_c.forward_axis = 'FORWARD_X'
_c.use_curve_follow = True
ob_cube.parent = ob_metarig
ob_cube.matrix_parent_inverse = Matrix(((0.0092, 1.06e-20, -2.078e-19, -3.679e-17), (1.06e-20, 0.009153, 0.000936, -1.002), (2.078e-19, -0.000936, 0.009153, -0.0772), (-0.0, -0.0, -0.0, 1.0)))
ob_cube.location = (4.186e-15, 98.68, 18.85)
ob_cube.rotation_euler = (0.1233, 2.73e-17, 1.685e-18)
ob_cube.scale = (9.763, 9.763, 9.763)
ob_cube.lineart.crease_threshold = 0.0
_vg = ob_cube.vertex_groups.new(name='spine')
for _i, _w in zip([32, 90, 94, 96, 97, 111], [0.2064, 0.04851, 0.6111, 0.08572, 0.02956, 0.02695]): _vg.add([_i], _w, 'REPLACE')
_vg = ob_cube.vertex_groups.new(name='tail.001')
for _i, _w in zip([32, 34, 147, 148, 149, 151, 152, 153, 154, 184], [0.02759, 0.05612, 0.08145, 0.191, 0.4638, 0.3268, 0.01218, 0.0585, 0.2653, 0.02212]): _vg.add([_i], _w, 'REPLACE')
_vg = ob_cube.vertex_groups.new(name='tail.002')
for _i, _w in zip([30, 31, 32, 33, 34, 35, 36, 37, 108, 147, 148, 149, 150, 151, 152, 153, 154, 179, 180, 181, 182, 183, 184, 185, 186], [0.04085, 0.01847, 0.03581, 0.1452, 0.0727, 0.1066, 0.06442, 0.02434, 0.02624, 0.2337, 0.2667, 0.4886, 0.4637, 0.3985, 0.3409, 0.2702, 0.3336, 0.8224, 0.9393, 0.9793, 0.9788, 0.9382, 0.92, 0.9798, 0.9547]): _vg.add([_i], _w, 'REPLACE')
_vg = ob_cube.vertex_groups.new(name='tail.003')
for _i, _w in zip([187, 188, 189, 190, 191, 192, 193, 194], [0.964, 0.9708, 0.9702, 0.9761, 0.9766, 0.969, 0.9789, 0.9995]): _vg.add([_i], _w, 'REPLACE')
_vg = ob_cube.vertex_groups.new(name='tail.004')
for _i, _w in zip([155, 156, 157, 158, 159, 160, 161, 162, 163, 164, 165, 166, 167, 168, 169, 170, 171, 172, 173, 174, 175, 176, 177, 178], [0.9786, 0.9829, 0.9962, 0.9875, 0.9975, 0.9922, 0.9918, 0.9951, 1.0, 1.0, 1.0, 1.0, 1.0, 1.0, 1.0, 1.0, 0.9991, 1.0, 0.9998, 0.9999, 0.9998, 0.9998, 0.9996, 0.9995]): _vg.add([_i], _w, 'REPLACE')
_vg = ob_cube.vertex_groups.new(name='spine.001')
for _i, _w in zip([66, 73, 75, 101, 102], [0.005037, 0.08553, 0.182, 0.006195, 0.02689]): _vg.add([_i], _w, 'REPLACE')
_vg = ob_cube.vertex_groups.new(name='spine.002')
for _i, _w in zip([66, 67, 68, 69, 70, 71, 72, 73, 75, 76, 77, 78, 79, 80, 81, 98, 99, 100, 101, 102, 104, 105], [0.1259, 0.06946, 0.1843, 0.4017, 0.3003, 0.1418, 0.02271, 0.1113, 0.1163, 0.4024, 0.1259, 0.1814, 0.1846, 0.273, 0.5256, 0.4663, 0.4831, 0.04354, 0.4918, 0.4672, 0.4484, 0.5299]): _vg.add([_i], _w, 'REPLACE')
_vg = ob_cube.vertex_groups.new(name='spine.003')
_vg = ob_cube.vertex_groups.new(name='spine.004')
_vg = ob_cube.vertex_groups.new(name='spine.005')
for _i, _w in zip([2, 3, 7, 8, 9, 11, 12, 13, 15, 16, 18, 19, 20, 21, 22, 23, 24, 25, 26, 27, 39, 42, 44, 46, 48, 50, 51, 114, 115, 116, 117, 118, 119, 120, 121, 122, 123, 124, 125, 126, 127, 128, 139, 140, 141, 142, 143, 144, 145, 146], [0.1466, 0.1549, 0.02806, 0.1518, 0.1474, 0.1378, 0.1497, 0.1499, 0.2747, 0.1497, 0.15, 0.7626, 0.2101, 0.01487, 0.143, 0.3281, 0.166, 0.1424, 0.03425, 0.1146, 0.0275, 0.2322, 0.6386, 0.7032, 0.6684, 0.1433, 0.006738, 0.04199, 0.1519, 0.1927, 0.1086, 0.03686, 0.04203, 0.1242, 0.1072, 0.05963, 0.04067, 0.04412, 0.1186, 0.09013, 0.04741, 0.04195, 0.1495, 0.1495, 0.1495, 0.1495, 0.1496, 0.1496, 0.1496, 0.1496]): _vg.add([_i], _w, 'REPLACE')
_vg = ob_cube.vertex_groups.new(name='spine.006')
for _i, _w in zip([2, 3, 7, 8, 9, 10, 12, 13, 14, 15, 16, 17, 18, 19, 20, 21, 22, 23, 24, 25, 26, 43, 44, 45, 46, 47, 49, 51, 139, 140, 141, 142, 143, 144, 145, 146], [0.176, 0.1807, 0.05227, 0.1766, 0.1736, 0.1826, 0.1755, 0.1756, 0.1376, 0.266, 0.1757, 0.4364, 0.1758, 0.05309, 0.228, 0.5243, 0.2049, 0.04649, 0.1794, 0.1761, 0.0469, 0.1735, 0.08623, 0.07895, 0.04261, 0.4443, 0.5395, 0.01087, 0.1755, 0.1755, 0.1755, 0.1755, 0.1756, 0.1756, 0.1756, 0.1756]): _vg.add([_i], _w, 'REPLACE')
_vg = ob_cube.vertex_groups.new(name='face')
for _i, _w in zip([2, 3, 7, 8, 9, 10, 11, 12, 13, 15, 16, 17, 18, 19, 20, 21, 22, 23, 24, 25, 26, 27, 42, 43, 44, 46, 47, 48, 49, 50, 51, 114, 115, 116, 117, 118, 119, 120, 121, 122, 123, 124, 125, 126, 127, 128, 139, 140, 141, 142, 143, 144, 145, 146], [0.1373, 0.144, 0.01002, 0.1403, 0.1362, 0.718, 0.8551, 0.1386, 0.1387, 0.2516, 0.1387, 0.04891, 0.1389, 0.1623, 0.1962, 0.2154, 0.1446, 0.6099, 0.1501, 0.1304, 0.8881, 0.9057, 0.7629, 0.7339, 0.1019, 0.1989, 0.04557, 0.2978, 0.1973, 0.8636, 0.9276, 0.7107, 0.3244, 0.3655, 0.4882, 0.6689, 0.359, 0.2958, 0.282, 0.2281, 0.4726, 0.2995, 0.2891, 0.2556, 0.218, 0.3507, 0.1385, 0.1385, 0.1385, 0.1385, 0.1385, 0.1385, 0.1385, 0.1385]): _vg.add([_i], _w, 'REPLACE')
_vg = ob_cube.vertex_groups.new(name='spine.007')
for _i, _w in zip([2, 3, 5, 7, 8, 9, 10, 12, 13, 14, 15, 16, 17, 18, 20, 21, 22, 24, 25, 39, 41, 43, 44, 45, 46, 47, 49, 139, 140, 141, 142, 143, 144, 145, 146], [0.431, 0.4297, 0.9447, 0.8412, 0.4403, 0.4414, 0.07997, 0.4394, 0.4393, 0.8285, 0.1881, 0.4387, 0.4904, 0.4387, 0.3403, 0.2264, 0.4886, 0.4754, 0.5192, 0.8921, 0.9461, 0.07917, 0.163, 0.9013, 0.04578, 0.5012, 0.2525, 0.4389, 0.4389, 0.4389, 0.4389, 0.4389, 0.4389, 0.4389, 0.4389]): _vg.add([_i], _w, 'REPLACE')
_vg = ob_cube.vertex_groups.new(name='spine.008')
for _i, _w in zip([135, 136, 137], [0.0504, 0.4606, 0.4854]): _vg.add([_i], _w, 'REPLACE')
_vg = ob_cube.vertex_groups.new(name='spine.009')
for _i, _w in zip([5, 7, 39, 135, 136, 137, 138], [0.009396, 0.004143, 0.01333, 0.9117, 0.5231, 0.4987, 0.945]): _vg.add([_i], _w, 'REPLACE')
_vg = ob_cube.vertex_groups.new(name='spine.010')
for _i, _w in zip([4, 6, 28, 29, 38, 40, 129, 130, 131, 132, 133, 134], [0.9532, 0.9487, 0.7095, 0.1668, 0.9354, 0.9505, 0.3922, 0.1475, 0.2452, 0.08752, 0.1673, 0.05302]): _vg.add([_i], _w, 'REPLACE')
_vg = ob_cube.vertex_groups.new(name='spine.011')
for _i, _w in zip([4, 6, 28, 29, 38, 40, 129, 130, 131, 132, 133, 134], [0.04227, 0.007408, 0.2807, 0.8334, 0.05019, 0.03438, 0.602, 0.8518, 0.7514, 0.9117, 0.8304, 0.9465]): _vg.add([_i], _w, 'REPLACE')
_vg = ob_cube.vertex_groups.new(name='Breast.C')
for _i, _w in zip([0, 58, 59, 60, 62, 63, 65, 69, 70, 76, 80, 81, 99, 105], [0.01577, 0.7692, 0.1148, 0.07428, 0.1406, 0.7937, 0.1139, 0.2532, 0.4443, 0.3294, 0.0174, 0.1235, 0.02711, 0.01928]): _vg.add([_i], _w, 'REPLACE')
_vg = ob_cube.vertex_groups.new(name='shoulder.L')
for _i, _w in zip([2, 3, 8, 9, 12, 13, 16, 18, 58, 62, 63, 64, 66, 68, 69, 70, 71, 73, 75, 76, 77, 78, 80, 81, 98, 99, 101, 102, 104, 105, 114, 115, 116, 117, 118, 119, 120, 121, 122, 123, 124, 125, 126, 127, 128, 139, 140, 141, 142, 143, 144, 145, 146], [0.09698, 0.07825, 0.07768, 0.08781, 0.08342, 0.08319, 0.08403, 0.0834, 0.02032, 0.7403, 0.06052, 0.05737, 0.05, 0.6335, 0.1275, 0.04444, 0.6436, 0.03874, 0.04482, 0.05012, 0.5662, 0.068, 0.5134, 0.1504, 0.1997, 0.0197, 0.1948, 0.1979, 0.1927, 0.04739, 0.07347, 0.1211, 0.1016, 0.09377, 0.08946, 0.2092, 0.1358, 0.1362, 0.1217, 0.1564, 0.1554, 0.1407, 0.1654, 0.1191, 0.1703, 0.08433, 0.08431, 0.08434, 0.0843, 0.08419, 0.08423, 0.08412, 0.08415]): _vg.add([_i], _w, 'REPLACE')
_vg = ob_cube.vertex_groups.new(name='upper_arm.L')
for _i, _w in zip([55, 58, 59, 60, 61, 62, 63, 64, 65, 114, 115, 116, 117, 118, 119, 120, 121, 122, 123, 124, 125, 126, 127, 128], [0.01674, 0.1716, 0.8442, 0.9007, 0.9527, 0.1166, 0.1427, 0.925, 0.8658, 0.1669, 0.3991, 0.337, 0.3061, 0.194, 0.3781, 0.4405, 0.4707, 0.5862, 0.3171, 0.4857, 0.4478, 0.4848, 0.6079, 0.4142]): _vg.add([_i], _w, 'REPLACE')
_vg = ob_cube.vertex_groups.new(name='forearm.L')
for _i, _w in zip([0, 1, 52, 53, 55, 56, 57, 59], [0.8827, 0.002208, 0.07864, 0.9334, 0.9001, 0.07997, 0.9714, 0.01624]): _vg.add([_i], _w, 'REPLACE')
_vg = ob_cube.vertex_groups.new(name='hand.L')
_vg = ob_cube.vertex_groups.new(name='f_toe.L')
_vg = ob_cube.vertex_groups.new(name='f_palm.004.L')
for _i, _w in zip([52, 56], [0.07128, 0.7235]): _vg.add([_i], _w, 'REPLACE')
_vg = ob_cube.vertex_groups.new(name='f_pinky.001.L')
_vg = ob_cube.vertex_groups.new(name='f_pinky.002.L')
for _i, _w in zip([1, 54, 55, 56], [0.019, 0.9224, 0.04402, 0.103]): _vg.add([_i], _w, 'REPLACE')
_vg = ob_cube.vertex_groups.new(name='f_palm.001.L')
for _i, _w in zip([1, 52, 53, 56], [0.003086, 0.741, 0.008225, 0.07928]): _vg.add([_i], _w, 'REPLACE')
_vg = ob_cube.vertex_groups.new(name='f_index.001.L')
_vg = ob_cube.vertex_groups.new(name='f_index.002.L')
for _i, _w in zip([0, 1, 52, 54], [0.05933, 0.9082, 0.0937, 0.009152]): _vg.add([_i], _w, 'REPLACE')
_vg = ob_cube.vertex_groups.new(name='f_palm.002.L')
_vg = ob_cube.vertex_groups.new(name='f_middle.001.L')
_vg = ob_cube.vertex_groups.new(name='f_middle.002.L')
_vg = ob_cube.vertex_groups.new(name='f_palm.003.L')
_vg = ob_cube.vertex_groups.new(name='f_ring.001.L')
_vg = ob_cube.vertex_groups.new(name='f_ring.002.L')
_vg = ob_cube.vertex_groups.new(name='shoulder.R')
for _i, _w in zip([68, 71, 77, 80, 101, 102], [0.06304, 0.1258, 0.2228, 0.01825, 0.0224, 0.04663]): _vg.add([_i], _w, 'REPLACE')
_vg = ob_cube.vertex_groups.new(name='upper_arm.R')
_vg = ob_cube.vertex_groups.new(name='forearm.R')
_vg = ob_cube.vertex_groups.new(name='hand.R')
_vg = ob_cube.vertex_groups.new(name='f_toe.R')
_vg = ob_cube.vertex_groups.new(name='f_palm.004.R')
_vg = ob_cube.vertex_groups.new(name='f_pinky.001.R')
_vg = ob_cube.vertex_groups.new(name='f_pinky.002.R')
_vg = ob_cube.vertex_groups.new(name='f_palm.001.R')
_vg = ob_cube.vertex_groups.new(name='f_index.001.R')
_vg = ob_cube.vertex_groups.new(name='f_index.002.R')
_vg = ob_cube.vertex_groups.new(name='f_palm.002.R')
_vg = ob_cube.vertex_groups.new(name='f_middle.001.R')
_vg = ob_cube.vertex_groups.new(name='f_middle.002.R')
_vg = ob_cube.vertex_groups.new(name='f_palm.003.R')
_vg = ob_cube.vertex_groups.new(name='f_ring.001.R')
_vg = ob_cube.vertex_groups.new(name='f_ring.002.R')
_vg = ob_cube.vertex_groups.new(name='belly.C')
for _i, _w in zip([67, 69, 70, 72, 74, 76, 79, 81, 99, 100, 103, 105, 108], [0.09728, 0.1179, 0.1613, 0.2509, 0.249, 0.1755, 0.06032, 0.07424, 0.1964, 0.8685, 0.9836, 0.09728, 0.03293]): _vg.add([_i], _w, 'REPLACE')
_vg = ob_cube.vertex_groups.new(name='pelvis.L')
for _i, _w in zip([30, 31, 32, 34, 35, 36, 37, 66, 67, 68, 69, 71, 73, 75, 77, 78, 79, 80, 81, 98, 99, 101, 102, 104, 105, 106, 107, 108, 109, 111, 112, 113, 147, 148, 151, 152, 153, 154], [0.2195, 0.7115, 0.2628, 0.7316, 0.1086, 0.158, 0.7741, 0.7085, 0.02714, 0.06402, 0.004887, 0.04442, 0.6654, 0.5127, 0.03249, 0.5878, 0.1128, 0.0923, 0.02986, 0.2347, 0.03251, 0.2013, 0.1975, 0.2457, 0.06476, 0.9027, 0.1088, 0.0781, 0.8813, 0.5002, 0.8564, 0.1231, 0.1611, 0.3041, 0.1464, 0.0729, 0.1223, 0.2314]): _vg.add([_i], _w, 'REPLACE')
_vg = ob_cube.vertex_groups.new(name='thigh.L')
for _i, _w in zip([30, 31, 33, 34, 35, 36, 37, 66, 67, 69, 72, 74, 78, 79, 81, 92, 94, 96, 97, 98, 99, 100, 104, 105, 106, 107, 108, 110, 112, 113, 147, 148, 152, 153, 154], [0.5779, 0.1614, 0.007132, 0.03461, 0.3728, 0.5401, 0.08949, 0.04283, 0.6819, 0.04769, 0.3216, 0.1942, 0.1068, 0.5781, 0.06492, 0.03287, 0.09273, 0.6729, 0.1501, 0.01186, 0.1834, 0.0243, 0.03919, 0.2042, 0.03517, 0.662, 0.4399, 0.005926, 0.09562, 0.779, 0.1125, 0.05221, 0.104, 0.1162, 0.01476]): _vg.add([_i], _w, 'REPLACE')
_vg = ob_cube.vertex_groups.new(name='shin.L')
for _i, _w in zip([82, 85, 87, 90, 91, 92, 93, 94, 95, 96, 97], [0.01268, 0.003394, 0.0002326, 0.8915, 0.8905, 0.9103, 0.9177, 0.1927, 0.001518, 0.1861, 0.3876]): _vg.add([_i], _w, 'REPLACE')
_vg = ob_cube.vertex_groups.new(name='foot.L')
for _i, _w in zip([82, 83, 84, 85, 87, 88, 89, 90, 91, 92, 93], [0.9118, 0.005835, 0.09845, 0.9277, 0.9302, 0.08261, 0.9515, 0.02877, 0.02372, 0.008216, 0.01237]): _vg.add([_i], _w, 'REPLACE')
_vg = ob_cube.vertex_groups.new(name='r_toe.L')
_vg = ob_cube.vertex_groups.new(name='r_palm.001.L')
for _i, _w in zip([84, 85, 88], [0.6744, 0.004311, 0.07435]): _vg.add([_i], _w, 'REPLACE')
_vg = ob_cube.vertex_groups.new(name='r_index.001.L')
for _i, _w in zip([82, 83, 84], [0.04399, 0.9069, 0.1175]): _vg.add([_i], _w, 'REPLACE')
_vg = ob_cube.vertex_groups.new(name='r_index.002.L')
_vg = ob_cube.vertex_groups.new(name='r_palm.002.L')
_vg = ob_cube.vertex_groups.new(name='r_middle.001.L')
_vg = ob_cube.vertex_groups.new(name='r_middle.002.L')
_vg = ob_cube.vertex_groups.new(name='r_palm.003.L')
_vg = ob_cube.vertex_groups.new(name='r_ring.001.L')
_vg = ob_cube.vertex_groups.new(name='r_ring.002.L')
_vg = ob_cube.vertex_groups.new(name='r_palm.004.L')
for _i, _w in zip([84, 88], [0.08881, 0.7173]): _vg.add([_i], _w, 'REPLACE')
_vg = ob_cube.vertex_groups.new(name='r_pinky.001.L')
for _i, _w in zip([83, 86, 87, 88], [0.02156, 0.9373, 0.01867, 0.1083]): _vg.add([_i], _w, 'REPLACE')
_vg = ob_cube.vertex_groups.new(name='r_pinky.002.L')
_vg = ob_cube.vertex_groups.new(name='pelvis.R')
for _i, _w in zip([32, 34, 73, 75, 109, 111], [0.2357, 0.01681, 0.04041, 0.08794, 0.03353, 0.3665]): _vg.add([_i], _w, 'REPLACE')
_vg = ob_cube.vertex_groups.new(name='thigh.R')
for _i, _w in zip([67, 72, 74, 108], [0.0211, 0.1793, 0.319, 0.00125]): _vg.add([_i], _w, 'REPLACE')
_vg = ob_cube.vertex_groups.new(name='shin.R')
_vg = ob_cube.vertex_groups.new(name='foot.R')
_vg = ob_cube.vertex_groups.new(name='r_toe.R')
_vg = ob_cube.vertex_groups.new(name='r_palm.001.R')
_vg = ob_cube.vertex_groups.new(name='r_index.001.R')
_vg = ob_cube.vertex_groups.new(name='r_index.002.R')
_vg = ob_cube.vertex_groups.new(name='r_palm.002.R')
_vg = ob_cube.vertex_groups.new(name='r_middle.001.R')
_vg = ob_cube.vertex_groups.new(name='r_middle.002.R')
_vg = ob_cube.vertex_groups.new(name='r_palm.003.R')
_vg = ob_cube.vertex_groups.new(name='r_ring.001.R')
_vg = ob_cube.vertex_groups.new(name='r_ring.002.R')
_vg = ob_cube.vertex_groups.new(name='r_palm.004.R')
_vg = ob_cube.vertex_groups.new(name='r_pinky.001.R')
_vg = ob_cube.vertex_groups.new(name='r_pinky.002.R')
_vg = ob_cube.vertex_groups.new(name='pelvis.C')
for _i, _w in zip([30, 31, 32, 33, 34, 35, 36, 37, 67, 72, 74, 91, 93, 94, 95, 96, 97, 107, 108, 110, 111, 113, 147, 148, 150, 151, 152, 153, 154, 179, 180, 183], [0.1194, 0.04773, 0.2088, 0.803, 0.03423, 0.3542, 0.193, 0.02992, 0.05694, 0.1685, 0.1874, 0.06355, 0.01805, 0.09492, 0.9627, 0.04819, 0.4089, 0.1507, 0.35, 0.9331, 0.03024, 0.0493, 0.3908, 0.1583, 0.5049, 0.0677, 0.43, 0.4124, 0.1041, 0.1056, 0.04622, 0.01141]): _vg.add([_i], _w, 'REPLACE')
_m = ob_cube.modifiers.new('Mirror', 'MIRROR')
_m.use_clip = True
_m = ob_cube.modifiers.new('Armature', 'ARMATURE')
_m.object = ob_metarig
ob_icosphere.location = (-0.5346, 10.21, 0.5264)
ob_icosphere.rotation_euler = (0.1652, 3.651e-17, 3.023e-18)
ob_icosphere.scale = (0.9628, 0.9628, 0.9628)
ob_icosphere.lineart.crease_threshold = 0.0
ob_plane.location = (1.162e-17, -0.7219, 0.05232)
ob_plane.rotation_euler = (0.03268, 7.255e-18, 1.185e-19)
ob_plane.scale = (0.1, 1.0, 0.1)
ob_plane.lineart.crease_threshold = 0.0
_m = ob_plane.modifiers.new('Solidify', 'SOLIDIFY')
_m.thickness = 3.78
_m.offset = -0.3571
_m.nonmanifold_thickness_mode = 'EVEN'
_m.nonmanifold_boundary_mode = 'ROUND'
ob_plane_004.location = (0.0005911, -6.507, 0.5851)
ob_plane_004.rotation_euler = (0.2317, 5.098e-17, 5.932e-18)
ob_plane_004.scale = (0.5823, 0.5823, 0.5823)
ob_plane_004.lineart.crease_threshold = 0.0
_m = ob_plane_004.modifiers.new('Mirror', 'MIRROR')
_m.use_clip = True
_m = ob_plane_004.modifiers.new('Solidify', 'SOLIDIFY')
_m.thickness = 0.04
_m.offset = 0.0
ob_plane_005.location = (0.0005911, -6.507, 0.5851)
ob_plane_005.rotation_euler = (0.2317, 5.098e-17, 5.932e-18)
ob_plane_005.scale = (0.5823, 0.5823, 0.5823)
ob_plane_005.lineart.crease_threshold = 0.0
_m = ob_plane_005.modifiers.new('Mirror', 'MIRROR')
_m.use_clip = True
_m = ob_plane_005.modifiers.new('Skin', 'SKIN')
ob_plane_006.location = (0.0005911, -6.507, 0.5851)
ob_plane_006.rotation_euler = (0.2317, 5.098e-17, 5.932e-18)
ob_plane_006.scale = (0.5823, 0.5823, 0.5823)
ob_plane_006.lineart.crease_threshold = 0.0
_m = ob_plane_006.modifiers.new('Mirror', 'MIRROR')
_m.use_clip = True
_m = ob_plane_006.modifiers.new('Solidify', 'SOLIDIFY')
_m.thickness = 0.04
_m.offset = 0.0
ob_plane_007.location = (0.0005911, -6.507, 0.5851)
ob_plane_007.rotation_euler = (0.2317, 5.098e-17, 5.932e-18)
ob_plane_007.scale = (0.5823, 0.5823, 0.5823)
ob_plane_007.lineart.crease_threshold = 0.0
_m = ob_plane_007.modifiers.new('Mirror', 'MIRROR')
_m.use_clip = True
_m = ob_plane_007.modifiers.new('Solidify', 'SOLIDIFY')
_m.offset = 0.0
ob_plane_001.location = (-15.97, 8.517, 0.0)
ob_plane_001.scale = (100.0, 100.0, 100.0)
ob_plane_001.lineart.crease_threshold = 0.0
ob_nurbspath.location = (0.0, -2.05e-08, 0.1525)
ob_nurbspath.scale = (0.1, 0.1, 0.1)
ob_nurbspath.lineart.crease_threshold = 0.0
ob_metarig.location = (4.494e-16, 11.68, 2.024)
ob_metarig.rotation_euler = (0.1019, 2.259e-17, 1.152e-18)
ob_metarig.scale = (10.87, 10.87, 10.87)
ob_metarig.show_in_front = True
ob_metarig.lineart.crease_threshold = 0.0
ob_beziercircle.location = (-0.4776, 3.657, 3.344)
ob_beziercircle.scale = (24.1, 24.1, 24.1)
ob_beziercircle.lineart.crease_threshold = 0.0

# ---- collection membership
col_collection.objects.link(ob_light)
col_collection.objects.link(ob_camera)
col_collection.objects.link(ob_cube)
col_collection.objects.link(ob_icosphere)
col_collection.objects.link(ob_plane)
col_collection.objects.link(ob_plane_004)
col_collection.objects.link(ob_plane_005)
col_collection.objects.link(ob_plane_006)
col_collection.objects.link(ob_plane_007)
col_collection.objects.link(ob_plane_001)
col_collection.objects.link(ob_nurbspath)
col_collection.objects.link(ob_metarig)
col_collection.objects.link(ob_beziercircle)

# ---- scene / render settings (as saved in the file)
scene.camera = ob_camera
scene.frame_start = 1; scene.frame_end = 250; scene.frame_set(239)
scene.render.engine = 'BLENDER_WORKBENCH'
scene.render.image_settings.file_format = 'FFMPEG'
scene.render.image_settings.color_mode = 'BW'
scene.render.use_freestyle = True
scene.cycles.use_denoising = False
scene.cycles.samples = 128
scene.cycles.sampling_pattern = 'TABULATED_SOBOL'
scene.cycles.use_adaptive_sampling = False
scene.cycles.use_light_tree = False
scene.view_settings.view_transform = 'Filmic'
bpy.context.view_layer.update()
